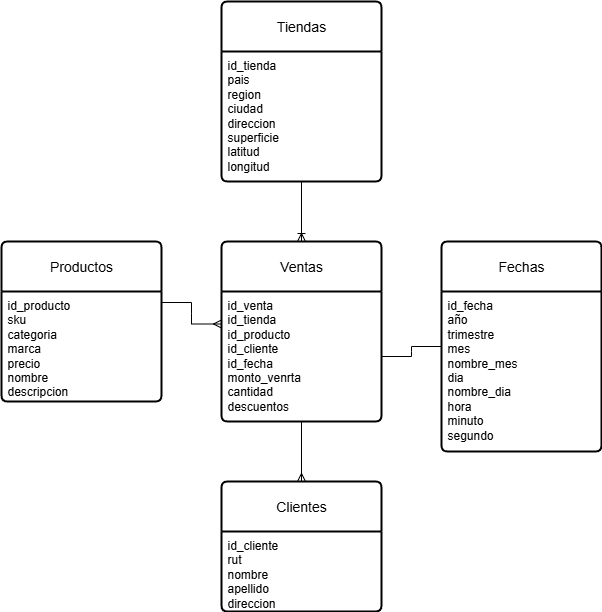

The diagram above was exported from draw.io. Its source (the exported page's mxGraphModel, read from the mxfile embedded in the PNG):
<mxGraphModel dx="690" dy="593" grid="1" gridSize="10" guides="1" tooltips="1" connect="1" arrows="1" fold="1" page="1" pageScale="1" pageWidth="827" pageHeight="1169" math="0" shadow="0">
  <root>
    <mxCell id="0" />
    <mxCell id="1" parent="0" />
    <mxCell id="-qdd4l-1Jddmg_fFuLmz-1" value="Ventas" style="swimlane;childLayout=stackLayout;horizontal=1;startSize=50;horizontalStack=0;rounded=1;fontSize=14;fontStyle=0;strokeWidth=2;resizeParent=0;resizeLast=1;shadow=0;dashed=0;align=center;arcSize=4;whiteSpace=wrap;html=1;" vertex="1" parent="1">
      <mxGeometry x="280" y="250" width="160" height="180" as="geometry" />
    </mxCell>
    <mxCell id="-qdd4l-1Jddmg_fFuLmz-2" value="id_venta&lt;div&gt;id_tienda&lt;/div&gt;&lt;div&gt;id_producto&lt;/div&gt;&lt;div&gt;id_cliente&lt;/div&gt;&lt;div&gt;id_fecha&lt;/div&gt;&lt;div&gt;monto_venrta&lt;/div&gt;&lt;div&gt;cantidad&lt;/div&gt;&lt;div&gt;descuentos&lt;/div&gt;" style="align=left;strokeColor=none;fillColor=none;spacingLeft=4;spacingRight=4;fontSize=12;verticalAlign=top;resizable=0;rotatable=0;part=1;html=1;whiteSpace=wrap;" vertex="1" parent="-qdd4l-1Jddmg_fFuLmz-1">
      <mxGeometry y="50" width="160" height="130" as="geometry" />
    </mxCell>
    <mxCell id="-qdd4l-1Jddmg_fFuLmz-4" value="Tiendas" style="swimlane;childLayout=stackLayout;horizontal=1;startSize=50;horizontalStack=0;rounded=1;fontSize=14;fontStyle=0;strokeWidth=2;resizeParent=0;resizeLast=1;shadow=0;dashed=0;align=center;arcSize=4;whiteSpace=wrap;html=1;" vertex="1" parent="1">
      <mxGeometry x="280" y="10" width="160" height="180" as="geometry" />
    </mxCell>
    <mxCell id="-qdd4l-1Jddmg_fFuLmz-5" value="id_tienda&lt;div&gt;pais&lt;/div&gt;&lt;div&gt;region&lt;/div&gt;&lt;div&gt;ciudad&lt;/div&gt;&lt;div&gt;direccion&lt;/div&gt;&lt;div&gt;superficie&lt;/div&gt;&lt;div&gt;latitud&lt;/div&gt;&lt;div&gt;longitud&lt;/div&gt;" style="align=left;strokeColor=none;fillColor=none;spacingLeft=4;spacingRight=4;fontSize=12;verticalAlign=top;resizable=0;rotatable=0;part=1;html=1;whiteSpace=wrap;" vertex="1" parent="-qdd4l-1Jddmg_fFuLmz-4">
      <mxGeometry y="50" width="160" height="130" as="geometry" />
    </mxCell>
    <mxCell id="-qdd4l-1Jddmg_fFuLmz-7" value="Productos" style="swimlane;childLayout=stackLayout;horizontal=1;startSize=50;horizontalStack=0;rounded=1;fontSize=14;fontStyle=0;strokeWidth=2;resizeParent=0;resizeLast=1;shadow=0;dashed=0;align=center;arcSize=4;whiteSpace=wrap;html=1;" vertex="1" parent="1">
      <mxGeometry x="60" y="250" width="160" height="160" as="geometry" />
    </mxCell>
    <mxCell id="-qdd4l-1Jddmg_fFuLmz-8" value="id_producto&lt;div&gt;sku&lt;/div&gt;&lt;div&gt;categoria&lt;/div&gt;&lt;div&gt;marca&lt;/div&gt;&lt;div&gt;precio&lt;/div&gt;&lt;div&gt;nombre&lt;/div&gt;&lt;div&gt;descripcion&lt;/div&gt;" style="align=left;strokeColor=none;fillColor=none;spacingLeft=4;spacingRight=4;fontSize=12;verticalAlign=top;resizable=0;rotatable=0;part=1;html=1;whiteSpace=wrap;" vertex="1" parent="-qdd4l-1Jddmg_fFuLmz-7">
      <mxGeometry y="50" width="160" height="110" as="geometry" />
    </mxCell>
    <mxCell id="-qdd4l-1Jddmg_fFuLmz-9" value="Clientes" style="swimlane;childLayout=stackLayout;horizontal=1;startSize=50;horizontalStack=0;rounded=1;fontSize=14;fontStyle=0;strokeWidth=2;resizeParent=0;resizeLast=1;shadow=0;dashed=0;align=center;arcSize=4;whiteSpace=wrap;html=1;" vertex="1" parent="1">
      <mxGeometry x="280" y="490" width="160" height="130" as="geometry" />
    </mxCell>
    <mxCell id="-qdd4l-1Jddmg_fFuLmz-10" value="id_cliente&lt;div&gt;rut&lt;/div&gt;&lt;div&gt;nombre&lt;/div&gt;&lt;div&gt;apellido&lt;/div&gt;&lt;div&gt;direccion&lt;/div&gt;" style="align=left;strokeColor=none;fillColor=none;spacingLeft=4;spacingRight=4;fontSize=12;verticalAlign=top;resizable=0;rotatable=0;part=1;html=1;whiteSpace=wrap;" vertex="1" parent="-qdd4l-1Jddmg_fFuLmz-9">
      <mxGeometry y="50" width="160" height="80" as="geometry" />
    </mxCell>
    <mxCell id="-qdd4l-1Jddmg_fFuLmz-11" value="Fechas" style="swimlane;childLayout=stackLayout;horizontal=1;startSize=50;horizontalStack=0;rounded=1;fontSize=14;fontStyle=0;strokeWidth=2;resizeParent=0;resizeLast=1;shadow=0;dashed=0;align=center;arcSize=4;whiteSpace=wrap;html=1;" vertex="1" parent="1">
      <mxGeometry x="500" y="250" width="160" height="210" as="geometry" />
    </mxCell>
    <mxCell id="-qdd4l-1Jddmg_fFuLmz-12" value="id_fecha&lt;div&gt;año&lt;/div&gt;&lt;div&gt;trimestre&lt;/div&gt;&lt;div&gt;mes&lt;/div&gt;&lt;div&gt;nombre_mes&lt;/div&gt;&lt;div&gt;dia&lt;/div&gt;&lt;div&gt;nombre_dia&lt;/div&gt;&lt;div&gt;hora&lt;/div&gt;&lt;div&gt;minuto&lt;/div&gt;&lt;div&gt;segundo&lt;/div&gt;" style="align=left;strokeColor=none;fillColor=none;spacingLeft=4;spacingRight=4;fontSize=12;verticalAlign=top;resizable=0;rotatable=0;part=1;html=1;whiteSpace=wrap;" vertex="1" parent="-qdd4l-1Jddmg_fFuLmz-11">
      <mxGeometry y="50" width="160" height="160" as="geometry" />
    </mxCell>
    <mxCell id="-qdd4l-1Jddmg_fFuLmz-19" value="" style="fontSize=12;html=1;endArrow=ERoneToMany;rounded=0;entryX=0.5;entryY=0;entryDx=0;entryDy=0;exitX=0.5;exitY=1;exitDx=0;exitDy=0;" edge="1" parent="1" source="-qdd4l-1Jddmg_fFuLmz-5" target="-qdd4l-1Jddmg_fFuLmz-1">
      <mxGeometry width="100" height="100" relative="1" as="geometry">
        <mxPoint x="440" y="125" as="sourcePoint" />
        <mxPoint x="520" y="190" as="targetPoint" />
      </mxGeometry>
    </mxCell>
    <mxCell id="-qdd4l-1Jddmg_fFuLmz-21" value="" style="edgeStyle=entityRelationEdgeStyle;fontSize=12;html=1;endArrow=ERmany;rounded=0;entryX=0;entryY=0.25;entryDx=0;entryDy=0;exitX=1;exitY=0.1;exitDx=0;exitDy=0;exitPerimeter=0;startArrow=none;startFill=0;endFill=0;" edge="1" parent="1" source="-qdd4l-1Jddmg_fFuLmz-8" target="-qdd4l-1Jddmg_fFuLmz-2">
      <mxGeometry width="100" height="100" relative="1" as="geometry">
        <mxPoint x="530" y="200" as="sourcePoint" />
        <mxPoint x="530" y="408" as="targetPoint" />
        <Array as="points">
          <mxPoint x="620" y="235" />
          <mxPoint x="660" y="235" />
          <mxPoint x="600" y="285" />
          <mxPoint x="600" y="245" />
          <mxPoint x="590" y="255" />
        </Array>
      </mxGeometry>
    </mxCell>
    <mxCell id="-qdd4l-1Jddmg_fFuLmz-22" value="" style="edgeStyle=entityRelationEdgeStyle;fontSize=12;html=1;endArrow=none;startArrow=none;rounded=0;startFill=0;endFill=0;" edge="1" parent="1" source="-qdd4l-1Jddmg_fFuLmz-2" target="-qdd4l-1Jddmg_fFuLmz-11">
      <mxGeometry width="100" height="100" relative="1" as="geometry">
        <mxPoint x="450" y="400" as="sourcePoint" />
        <mxPoint x="610" y="500" as="targetPoint" />
      </mxGeometry>
    </mxCell>
    <mxCell id="-qdd4l-1Jddmg_fFuLmz-23" value="" style="fontSize=12;html=1;endArrow=ERmany;rounded=0;exitX=0.5;exitY=1;exitDx=0;exitDy=0;entryX=0.5;entryY=0;entryDx=0;entryDy=0;endFill=0;" edge="1" parent="1" source="-qdd4l-1Jddmg_fFuLmz-2" target="-qdd4l-1Jddmg_fFuLmz-9">
      <mxGeometry width="100" height="100" relative="1" as="geometry">
        <mxPoint x="350" y="460" as="sourcePoint" />
        <mxPoint x="450" y="560" as="targetPoint" />
      </mxGeometry>
    </mxCell>
  </root>
</mxGraphModel>